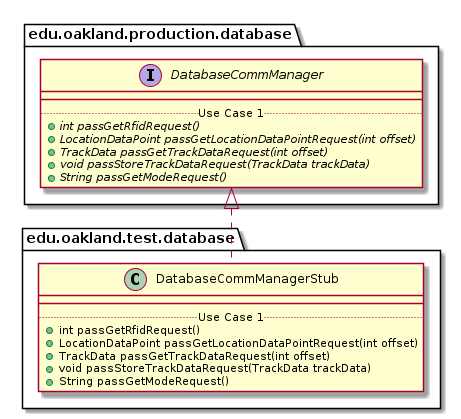

The diagram above was rendered by PlantUML. Its source (embedded in the PNG):
@startuml DatabaseCommManagerStub_Closure


package edu.oakland.test.database {
    class DatabaseCommManagerStub {
        __
        .. Use Case 1 ..
        + int passGetRfidRequest()
        + LocationDataPoint passGetLocationDataPointRequest(int offset)
        + TrackData passGetTrackDataRequest(int offset)
        + void passStoreTrackDataRequest(TrackData trackData)
        + String passGetModeRequest()
    }
}




package edu.oakland.production.database {
    interface DatabaseCommManager {
        __
        .. Use Case 1 ..
        {abstract} + int passGetRfidRequest()
        {abstract} + LocationDataPoint passGetLocationDataPointRequest(int offset)
        {abstract} + TrackData passGetTrackDataRequest(int offset)
        {abstract} + void passStoreTrackDataRequest(TrackData trackData)
        {abstract} + String passGetModeRequest()
    }
}






DatabaseCommManagerStub .up.|> DatabaseCommManager



@enduml